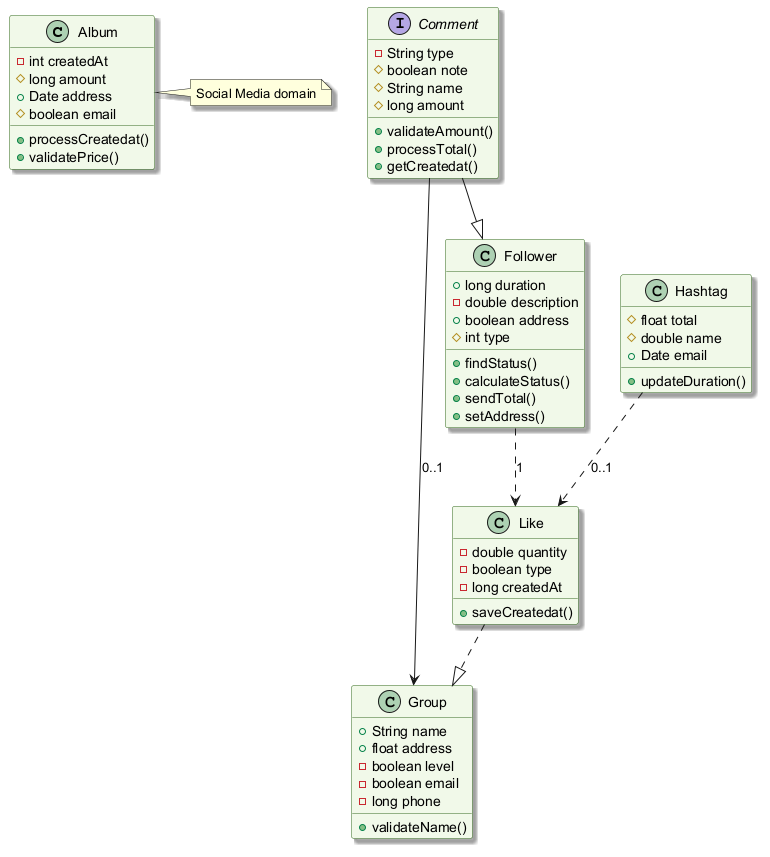

The diagram above was rendered by PlantUML. Its source (embedded in the PNG):
@startuml
skinparam backgroundColor #FFFFFF
skinparam classBackgroundColor #F1F8E9
skinparam classBorderColor #33691E
skinparam shadowing true
class Album {
  -int createdAt
  #long amount
  +Date address
  #boolean email
  +processCreatedat()
  +validatePrice()
}
interface Comment {
  -String type
  #boolean note
  #String name
  #long amount
  +validateAmount()
  +processTotal()
  +getCreatedat()
}
class Like {
  -double quantity
  -boolean type
  -long createdAt
  +saveCreatedat()
}
class Group {
  +String name
  +float address
  -boolean level
  -boolean email
  -long phone
  +validateName()
}
class Hashtag {
  #float total
  #double name
  +Date email
  +updateDuration()
}
class Follower {
  +long duration
  -double description
  +boolean address
  #int type
  +findStatus()
  +calculateStatus()
  +sendTotal()
  +setAddress()
}
Comment --> Group : "0..1"
Like ..|> Group
Follower ..> Like : "1"
Comment --|> Follower
Hashtag ..> Like : "0..1"
note right of Album : Social Media domain
@enduml